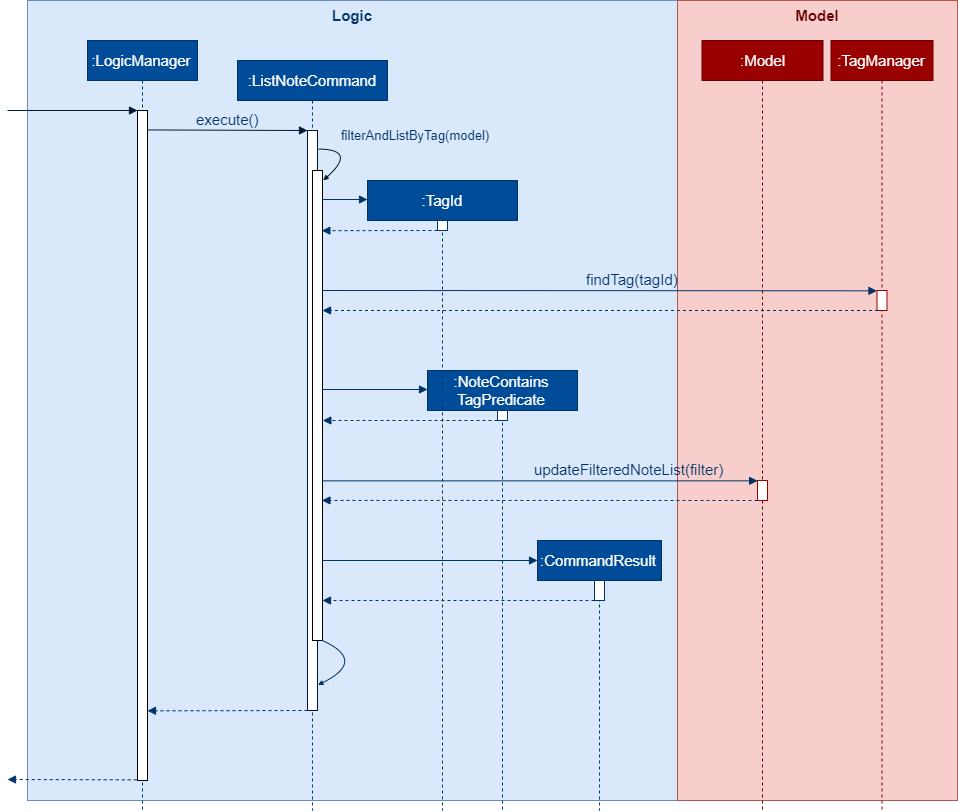

The diagram above was exported from draw.io. Its source (the exported page's mxGraphModel, read from the mxfile embedded in the PNG):
<mxGraphModel dx="3174" dy="1165" grid="1" gridSize="10" guides="1" tooltips="1" connect="1" arrows="1" fold="1" page="1" pageScale="1" pageWidth="827" pageHeight="1169" math="0" shadow="0">
  <root>
    <mxCell id="0" />
    <mxCell id="1" parent="0" />
    <mxCell id="2" value="" style="group" vertex="1" connectable="0" parent="1">
      <mxGeometry x="20" y="1700" width="650" height="800" as="geometry" />
    </mxCell>
    <mxCell id="3" value="" style="rounded=0;whiteSpace=wrap;html=1;labelBackgroundColor=none;strokeColor=#6c8ebf;fillColor=#dae8fc;fontSize=15;align=center;" vertex="1" parent="2">
      <mxGeometry width="650" height="800.0000000000001" as="geometry" />
    </mxCell>
    <mxCell id="4" value="Logic" style="text;align=center;fontStyle=1;verticalAlign=middle;spacingLeft=3;spacingRight=3;strokeColor=none;rotatable=0;points=[[0,0.5],[1,0.5]];portConstraint=eastwest;labelBackgroundColor=none;fillColor=none;fontSize=15;fontColor=#003366;" vertex="1" parent="2">
      <mxGeometry x="301.1820330969268" width="47.635933806146575" height="30.588235294117652" as="geometry" />
    </mxCell>
    <mxCell id="5" value="" style="group" vertex="1" connectable="0" parent="1">
      <mxGeometry x="670" y="1700" width="280" height="810" as="geometry" />
    </mxCell>
    <mxCell id="6" value="" style="rounded=0;whiteSpace=wrap;html=1;labelBackgroundColor=none;strokeColor=#b85450;fillColor=#f8cecc;fontSize=15;align=center;" vertex="1" parent="5">
      <mxGeometry width="280" height="800" as="geometry" />
    </mxCell>
    <mxCell id="7" value="Model" style="text;align=center;fontStyle=1;verticalAlign=middle;spacingLeft=3;spacingRight=3;strokeColor=none;rotatable=0;points=[[0,0.5],[1,0.5]];portConstraint=eastwest;labelBackgroundColor=none;fillColor=none;fontSize=15;fontColor=#660000;" vertex="1" parent="5">
      <mxGeometry x="40.84249607311165" width="198.31500785377693" height="30.151260504201684" as="geometry" />
    </mxCell>
    <mxCell id="8" value="" style="group" vertex="1" connectable="0" parent="5">
      <mxGeometry x="24.5" y="40" width="231" height="770" as="geometry" />
    </mxCell>
    <mxCell id="9" value=":Model" style="shape=umlLifeline;perimeter=lifelinePerimeter;whiteSpace=wrap;html=1;container=1;collapsible=0;recursiveResize=0;outlineConnect=0;labelBackgroundColor=none;strokeColor=#660000;fillColor=#990000;fontSize=15;fontColor=#ffffff;align=center;" vertex="1" parent="8">
      <mxGeometry width="121" height="770" as="geometry" />
    </mxCell>
    <mxCell id="10" value="" style="html=1;points=[];perimeter=orthogonalPerimeter;labelBackgroundColor=#ffffff;strokeColor=#990000;fillColor=#FFFFFF;fontSize=15;fontColor=#003366;align=center;" vertex="1" parent="9">
      <mxGeometry x="55.5" y="440" width="10" height="20" as="geometry" />
    </mxCell>
    <mxCell id="11" value=":TagManager" style="shape=umlLifeline;perimeter=lifelinePerimeter;whiteSpace=wrap;html=1;container=1;collapsible=0;recursiveResize=0;outlineConnect=0;labelBackgroundColor=none;strokeColor=#660000;fillColor=#990000;fontSize=15;fontColor=#ffffff;align=center;" vertex="1" parent="8">
      <mxGeometry x="129" width="102" height="770" as="geometry" />
    </mxCell>
    <mxCell id="12" value="" style="html=1;points=[];perimeter=orthogonalPerimeter;labelBackgroundColor=#ffffff;strokeColor=#990000;fillColor=#FFFFFF;fontSize=15;fontColor=#003366;align=center;" vertex="1" parent="11">
      <mxGeometry x="46" y="250" width="10" height="20" as="geometry" />
    </mxCell>
    <mxCell id="13" value="" style="html=1;verticalAlign=bottom;endArrow=block;dashed=1;endSize=6;labelBackgroundColor=none;strokeColor=#003366;fontSize=15;fontColor=#003366;endFill=1;" edge="1" parent="11" target="27">
      <mxGeometry relative="1" as="geometry">
        <mxPoint x="-528.9800000000005" y="269.82000000000016" as="targetPoint" />
        <mxPoint x="47" y="270" as="sourcePoint" />
      </mxGeometry>
    </mxCell>
    <mxCell id="14" value=":NoteContains&lt;br&gt;TagPredicate" style="shape=umlLifeline;perimeter=lifelinePerimeter;whiteSpace=wrap;html=1;container=1;collapsible=0;recursiveResize=0;outlineConnect=0;labelBackgroundColor=none;strokeColor=#003366;fillColor=#004C99;fontSize=15;fontColor=#ffffff;align=center;" vertex="1" parent="1">
      <mxGeometry x="420" y="2070" width="150" height="440" as="geometry" />
    </mxCell>
    <mxCell id="15" value="" style="html=1;points=[];perimeter=orthogonalPerimeter;labelBackgroundColor=none;fontSize=15;align=center;strokeColor=#003366;" vertex="1" parent="14">
      <mxGeometry x="70" y="40" width="10" height="10" as="geometry" />
    </mxCell>
    <mxCell id="16" value="" style="html=1;verticalAlign=bottom;endArrow=block;dashed=1;endSize=6;strokeColor=#003366;fontSize=15;fontColor=#003366;labelBackgroundColor=none;endFill=1;exitX=0;exitY=1;exitDx=0;exitDy=0;exitPerimeter=0;entryX=1.033;entryY=0.3;entryDx=0;entryDy=0;entryPerimeter=0;" edge="1" parent="14" source="15">
      <mxGeometry relative="1" as="geometry">
        <mxPoint x="-104.66999999999985" y="50" as="targetPoint" />
        <mxPoint x="90" y="50" as="sourcePoint" />
      </mxGeometry>
    </mxCell>
    <mxCell id="17" value=":LogicManager" style="shape=umlLifeline;perimeter=lifelinePerimeter;whiteSpace=wrap;html=1;container=1;collapsible=0;recursiveResize=0;outlineConnect=0;labelBackgroundColor=none;strokeColor=#003366;fillColor=#004C99;fontSize=15;fontColor=#ffffff;align=center;" vertex="1" parent="1">
      <mxGeometry x="80" y="1740" width="110" height="770" as="geometry" />
    </mxCell>
    <mxCell id="18" value=":CommandResult" style="shape=umlLifeline;perimeter=lifelinePerimeter;whiteSpace=wrap;html=1;container=1;collapsible=0;recursiveResize=0;outlineConnect=0;labelBackgroundColor=none;strokeColor=#003366;fillColor=#004C99;fontSize=15;fontColor=#ffffff;align=center;" vertex="1" parent="1">
      <mxGeometry x="530" y="2240" width="124" height="270" as="geometry" />
    </mxCell>
    <mxCell id="19" value="" style="html=1;verticalAlign=bottom;endArrow=block;dashed=1;endSize=6;strokeColor=#003366;fontSize=15;fontColor=#003366;labelBackgroundColor=none;endFill=1;" edge="1" parent="1">
      <mxGeometry relative="1" as="geometry">
        <mxPoint x="315.00000000000045" y="2300" as="targetPoint" />
        <mxPoint x="587" y="2300" as="sourcePoint" />
      </mxGeometry>
    </mxCell>
    <mxCell id="20" value="" style="html=1;verticalAlign=bottom;endArrow=block;entryX=0;entryY=0;strokeColor=#001933;fontSize=15;fontColor=#003366;labelBackgroundColor=none;" edge="1" target="31" parent="1">
      <mxGeometry relative="1" as="geometry">
        <mxPoint y="1810" as="sourcePoint" />
      </mxGeometry>
    </mxCell>
    <mxCell id="21" value="" style="html=1;verticalAlign=bottom;endArrow=block;dashed=1;endSize=6;exitX=-0.078;exitY=0.999;strokeColor=#003366;fontSize=15;fontColor=#003366;labelBackgroundColor=none;exitDx=0;exitDy=0;exitPerimeter=0;endFill=1;" edge="1" source="31" parent="1">
      <mxGeometry relative="1" as="geometry">
        <mxPoint y="2479.0000000000005" as="targetPoint" />
      </mxGeometry>
    </mxCell>
    <mxCell id="22" value="" style="html=1;verticalAlign=bottom;endArrow=block;strokeColor=#003366;fontSize=15;fontColor=#003366;labelBackgroundColor=none;" edge="1" parent="1">
      <mxGeometry relative="1" as="geometry">
        <mxPoint x="315.00000000000045" y="2260" as="sourcePoint" />
        <mxPoint x="530.0000000000005" y="2260" as="targetPoint" />
      </mxGeometry>
    </mxCell>
    <mxCell id="23" value="" style="html=1;verticalAlign=bottom;endArrow=block;strokeColor=#003366;fontSize=15;fontColor=#003366;labelBackgroundColor=none;exitX=0.992;exitY=0.2;exitDx=0;exitDy=0;exitPerimeter=0;" edge="1" parent="1">
      <mxGeometry relative="1" as="geometry">
        <mxPoint x="314.9200000000001" y="2089" as="sourcePoint" />
        <mxPoint x="420.00000000000045" y="2089" as="targetPoint" />
      </mxGeometry>
    </mxCell>
    <mxCell id="24" value=":ListNoteCommand" style="shape=umlLifeline;perimeter=lifelinePerimeter;whiteSpace=wrap;html=1;container=1;collapsible=0;recursiveResize=0;outlineConnect=0;labelBackgroundColor=none;strokeColor=#003366;fillColor=#004C99;fontSize=15;fontColor=#ffffff;align=center;" vertex="1" parent="1">
      <mxGeometry x="230" y="1760" width="150" height="750" as="geometry" />
    </mxCell>
    <mxCell id="25" value="" style="html=1;points=[];perimeter=orthogonalPerimeter;labelBackgroundColor=none;fontSize=15;align=center;strokeColor=#003366;" vertex="1" parent="1">
      <mxGeometry x="587" y="2280" width="10" height="20" as="geometry" />
    </mxCell>
    <mxCell id="26" value="" style="html=1;points=[];perimeter=orthogonalPerimeter;labelBackgroundColor=#ffffff;strokeColor=#001933;fillColor=#FFFFFF;fontSize=15;fontColor=#003366;align=center;" vertex="1" parent="1">
      <mxGeometry x="300" y="1830" width="10" height="580" as="geometry" />
    </mxCell>
    <mxCell id="27" value="" style="html=1;points=[];perimeter=orthogonalPerimeter;labelBackgroundColor=none;fontSize=15;align=center;fontColor=#003366;" vertex="1" parent="1">
      <mxGeometry x="305" y="1870" width="10" height="470" as="geometry" />
    </mxCell>
    <mxCell id="28" value="" style="html=1;verticalAlign=bottom;endArrow=block;strokeColor=#001933;fontSize=15;fontColor=#003366;labelBackgroundColor=none;entryX=1.074;entryY=0.021;entryDx=0;entryDy=0;entryPerimeter=0;curved=1;endSize=3;exitX=1.1;exitY=0.032;exitDx=0;exitDy=0;exitPerimeter=0;" edge="1" source="26" target="27" parent="1">
      <mxGeometry relative="1" as="geometry">
        <mxPoint x="316" y="1849" as="sourcePoint" />
        <mxPoint x="-444.5" y="1534" as="targetPoint" />
        <Array as="points">
          <mxPoint x="350" y="1849" />
        </Array>
      </mxGeometry>
    </mxCell>
    <mxCell id="29" value="" style="html=1;verticalAlign=bottom;endArrow=block;strokeColor=#003366;fontSize=15;fontColor=#003366;labelBackgroundColor=none;exitX=0.878;exitY=0.999;exitDx=0;exitDy=0;exitPerimeter=0;entryX=1.044;entryY=0.956;entryDx=0;entryDy=0;entryPerimeter=0;curved=1;endSize=3;" edge="1" source="27" target="26" parent="1">
      <mxGeometry relative="1" as="geometry">
        <mxPoint x="-408.95000000000005" y="1509.733" as="sourcePoint" />
        <mxPoint x="-404.25999999999976" y="1520.42" as="targetPoint" />
        <Array as="points">
          <mxPoint x="360" y="2360" />
        </Array>
      </mxGeometry>
    </mxCell>
    <mxCell id="30" value="&lt;font style=&quot;font-size: 13px&quot;&gt;filterAndListByTag(model)&lt;/font&gt;" style="text;html=1;resizable=0;points=[];align=center;verticalAlign=middle;labelBackgroundColor=none;fontColor=#003366;" vertex="1" connectable="0" parent="1">
      <mxGeometry x="328.9366733105867" y="1849.8872195788017" as="geometry">
        <mxPoint x="78.5" y="-16.5" as="offset" />
      </mxGeometry>
    </mxCell>
    <mxCell id="31" value="" style="html=1;points=[];perimeter=orthogonalPerimeter;labelBackgroundColor=none;fontSize=15;align=center;fontColor=#003366;" vertex="1" parent="1">
      <mxGeometry x="130" y="1810" width="10" height="670" as="geometry" />
    </mxCell>
    <mxCell id="32" value="execute()" style="html=1;verticalAlign=bottom;endArrow=block;labelBackgroundColor=none;strokeColor=#001933;fontSize=15;fontColor=#003366;entryX=0;entryY=0;entryDx=0;entryDy=0;entryPerimeter=0;exitX=1.056;exitY=0.029;exitDx=0;exitDy=0;exitPerimeter=0;" edge="1" source="31" target="26" parent="1">
      <mxGeometry relative="1" as="geometry">
        <mxPoint x="150" y="1830" as="sourcePoint" />
        <mxPoint x="440" y="1830" as="targetPoint" />
      </mxGeometry>
    </mxCell>
    <mxCell id="33" value="" style="html=1;verticalAlign=bottom;endArrow=block;dashed=1;endSize=6;strokeColor=#003366;fontSize=15;fontColor=#003366;labelBackgroundColor=none;endFill=1;exitX=0;exitY=1;exitDx=0;exitDy=0;exitPerimeter=0;entryX=1;entryY=0.896;entryDx=0;entryDy=0;entryPerimeter=0;" edge="1" source="26" target="31" parent="1">
      <mxGeometry relative="1" as="geometry">
        <mxPoint x="150" y="2410" as="targetPoint" />
        <mxPoint x="280" y="2210" as="sourcePoint" />
      </mxGeometry>
    </mxCell>
    <mxCell id="34" value="" style="html=1;verticalAlign=bottom;endArrow=block;dashed=1;endSize=6;labelBackgroundColor=none;strokeColor=#003366;fontSize=15;fontColor=#003366;endFill=1;entryX=0.945;entryY=0.702;entryDx=0;entryDy=0;entryPerimeter=0;" edge="1" target="27" parent="1">
      <mxGeometry relative="1" as="geometry">
        <mxPoint x="320" y="2200" as="targetPoint" />
        <mxPoint x="750.0000000000005" y="2200" as="sourcePoint" />
      </mxGeometry>
    </mxCell>
    <mxCell id="35" value="updateFilteredNoteList(filter)" style="html=1;verticalAlign=bottom;endArrow=block;labelBackgroundColor=none;strokeColor=#003366;fontSize=15;fontColor=#003366;entryX=0.013;entryY=0.018;entryDx=0;entryDy=0;entryPerimeter=0;" edge="1" source="27" target="10" parent="1">
      <mxGeometry x="0.4107" relative="1" as="geometry">
        <mxPoint x="320" y="2180" as="sourcePoint" />
        <mxPoint x="760" y="2180" as="targetPoint" />
        <mxPoint as="offset" />
      </mxGeometry>
    </mxCell>
    <mxCell id="36" value="findTag(tagId)" style="html=1;verticalAlign=bottom;endArrow=block;labelBackgroundColor=none;strokeColor=#003366;fontSize=15;fontColor=#003366;entryX=-0.006;entryY=0.016;entryDx=0;entryDy=0;entryPerimeter=0;" edge="1" target="12" parent="1">
      <mxGeometry x="0.1208" relative="1" as="geometry">
        <mxPoint x="315.00000000000045" y="1990" as="sourcePoint" />
        <mxPoint x="889.5" y="1990" as="targetPoint" />
        <mxPoint as="offset" />
      </mxGeometry>
    </mxCell>
    <mxCell id="37" value=":TagId" style="shape=umlLifeline;perimeter=lifelinePerimeter;whiteSpace=wrap;html=1;container=1;collapsible=0;recursiveResize=0;outlineConnect=0;labelBackgroundColor=none;strokeColor=#003366;fillColor=#004C99;fontSize=15;fontColor=#ffffff;align=center;" vertex="1" parent="1">
      <mxGeometry x="360" y="1880" width="150" height="630" as="geometry" />
    </mxCell>
    <mxCell id="38" value="" style="html=1;points=[];perimeter=orthogonalPerimeter;labelBackgroundColor=none;fontSize=15;align=center;strokeColor=#003366;" vertex="1" parent="37">
      <mxGeometry x="70" y="40" width="10" height="10" as="geometry" />
    </mxCell>
    <mxCell id="39" value="" style="html=1;verticalAlign=bottom;endArrow=block;strokeColor=#003366;fontSize=15;fontColor=#003366;labelBackgroundColor=none;exitX=0.992;exitY=0.2;exitDx=0;exitDy=0;exitPerimeter=0;" edge="1" parent="1">
      <mxGeometry relative="1" as="geometry">
        <mxPoint x="314.9200000000001" y="1899" as="sourcePoint" />
        <mxPoint x="360.00000000000045" y="1899" as="targetPoint" />
      </mxGeometry>
    </mxCell>
    <mxCell id="40" value="" style="html=1;verticalAlign=bottom;endArrow=block;dashed=1;endSize=6;strokeColor=#003366;fontSize=15;fontColor=#003366;labelBackgroundColor=none;endFill=1;exitX=0;exitY=1;exitDx=0;exitDy=0;exitPerimeter=0;entryX=0.936;entryY=0.128;entryDx=0;entryDy=0;entryPerimeter=0;" edge="1" source="38" target="27" parent="1">
      <mxGeometry relative="1" as="geometry">
        <mxPoint x="320" y="1930" as="targetPoint" />
        <mxPoint x="450" y="1930" as="sourcePoint" />
      </mxGeometry>
    </mxCell>
  </root>
</mxGraphModel>